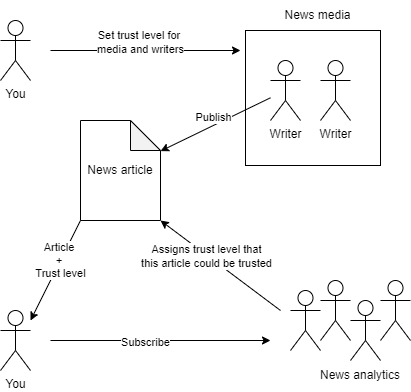

The diagram above was exported from draw.io. Its source (the exported page's mxGraphModel, read from the mxfile embedded in the PNG):
<mxGraphModel dx="1422" dy="764" grid="1" gridSize="10" guides="1" tooltips="1" connect="1" arrows="1" fold="1" page="1" pageScale="1" pageWidth="850" pageHeight="1100" math="0" shadow="0">
  <root>
    <mxCell id="0" />
    <mxCell id="1" parent="0" />
    <mxCell id="SOmBR03aKfVmvZHZbrQM-16" style="edgeStyle=none;rounded=0;orthogonalLoop=1;jettySize=auto;html=1;" edge="1" parent="1">
      <mxGeometry relative="1" as="geometry">
        <mxPoint x="440" y="160" as="targetPoint" />
        <mxPoint x="250" y="160" as="sourcePoint" />
      </mxGeometry>
    </mxCell>
    <mxCell id="SOmBR03aKfVmvZHZbrQM-17" value="Set trust level for &lt;br&gt;media and writers" style="edgeLabel;html=1;align=center;verticalAlign=middle;resizable=0;points=[];" vertex="1" connectable="0" parent="SOmBR03aKfVmvZHZbrQM-16">
      <mxGeometry x="0.362" y="1" relative="1" as="geometry">
        <mxPoint x="-40" y="-8" as="offset" />
      </mxGeometry>
    </mxCell>
    <mxCell id="SOmBR03aKfVmvZHZbrQM-1" value="You" style="shape=umlActor;verticalLabelPosition=bottom;verticalAlign=top;html=1;outlineConnect=0;" vertex="1" parent="1">
      <mxGeometry x="200" y="130" width="30" height="60" as="geometry" />
    </mxCell>
    <mxCell id="SOmBR03aKfVmvZHZbrQM-7" value="" style="whiteSpace=wrap;html=1;aspect=fixed;" vertex="1" parent="1">
      <mxGeometry x="445" y="140" width="135" height="135" as="geometry" />
    </mxCell>
    <mxCell id="SOmBR03aKfVmvZHZbrQM-5" style="rounded=0;orthogonalLoop=1;jettySize=auto;html=1;" edge="1" parent="1" source="SOmBR03aKfVmvZHZbrQM-2" target="SOmBR03aKfVmvZHZbrQM-4">
      <mxGeometry relative="1" as="geometry" />
    </mxCell>
    <mxCell id="SOmBR03aKfVmvZHZbrQM-6" value="Publish" style="edgeLabel;html=1;align=center;verticalAlign=middle;resizable=0;points=[];" vertex="1" connectable="0" parent="SOmBR03aKfVmvZHZbrQM-5">
      <mxGeometry x="-0.3812" y="2" relative="1" as="geometry">
        <mxPoint x="-24" y="1" as="offset" />
      </mxGeometry>
    </mxCell>
    <mxCell id="SOmBR03aKfVmvZHZbrQM-2" value="Writer" style="shape=umlActor;verticalLabelPosition=bottom;verticalAlign=top;html=1;outlineConnect=0;" vertex="1" parent="1">
      <mxGeometry x="470" y="170" width="30" height="60" as="geometry" />
    </mxCell>
    <mxCell id="SOmBR03aKfVmvZHZbrQM-3" value="" style="shape=umlActor;verticalLabelPosition=bottom;verticalAlign=top;html=1;outlineConnect=0;" vertex="1" parent="1">
      <mxGeometry x="490" y="400" width="30" height="60" as="geometry" />
    </mxCell>
    <mxCell id="SOmBR03aKfVmvZHZbrQM-4" value="News article" style="shape=note;whiteSpace=wrap;html=1;backgroundOutline=1;darkOpacity=0.05;" vertex="1" parent="1">
      <mxGeometry x="280" y="230" width="80" height="100" as="geometry" />
    </mxCell>
    <mxCell id="SOmBR03aKfVmvZHZbrQM-8" value="News media" style="text;html=1;strokeColor=none;fillColor=none;align=center;verticalAlign=middle;whiteSpace=wrap;rounded=0;" vertex="1" parent="1">
      <mxGeometry x="475" y="110" width="85" height="30" as="geometry" />
    </mxCell>
    <mxCell id="SOmBR03aKfVmvZHZbrQM-9" value="Writer" style="shape=umlActor;verticalLabelPosition=bottom;verticalAlign=top;html=1;outlineConnect=0;" vertex="1" parent="1">
      <mxGeometry x="520" y="170" width="30" height="60" as="geometry" />
    </mxCell>
    <mxCell id="SOmBR03aKfVmvZHZbrQM-18" value="You" style="shape=umlActor;verticalLabelPosition=bottom;verticalAlign=top;html=1;outlineConnect=0;" vertex="1" parent="1">
      <mxGeometry x="200" y="420" width="30" height="60" as="geometry" />
    </mxCell>
    <mxCell id="SOmBR03aKfVmvZHZbrQM-19" value="" style="endArrow=classic;html=1;rounded=0;entryX=1;entryY=1;entryDx=0;entryDy=0;entryPerimeter=0;" edge="1" parent="1" target="SOmBR03aKfVmvZHZbrQM-4">
      <mxGeometry width="50" height="50" relative="1" as="geometry">
        <mxPoint x="480" y="420" as="sourcePoint" />
        <mxPoint x="450" y="350" as="targetPoint" />
      </mxGeometry>
    </mxCell>
    <mxCell id="SOmBR03aKfVmvZHZbrQM-20" value="Assigns trust level that&lt;br&gt;this article could be trusted" style="edgeLabel;html=1;align=center;verticalAlign=middle;resizable=0;points=[];" vertex="1" connectable="0" parent="SOmBR03aKfVmvZHZbrQM-19">
      <mxGeometry x="0.2223" y="1" relative="1" as="geometry">
        <mxPoint as="offset" />
      </mxGeometry>
    </mxCell>
    <mxCell id="SOmBR03aKfVmvZHZbrQM-21" value="" style="shape=umlActor;verticalLabelPosition=bottom;verticalAlign=top;html=1;outlineConnect=0;" vertex="1" parent="1">
      <mxGeometry x="520" y="390" width="30" height="60" as="geometry" />
    </mxCell>
    <mxCell id="SOmBR03aKfVmvZHZbrQM-23" value="" style="shape=umlActor;verticalLabelPosition=bottom;verticalAlign=top;html=1;outlineConnect=0;" vertex="1" parent="1">
      <mxGeometry x="550" y="410" width="30" height="60" as="geometry" />
    </mxCell>
    <mxCell id="SOmBR03aKfVmvZHZbrQM-24" value="" style="shape=umlActor;verticalLabelPosition=bottom;verticalAlign=top;html=1;outlineConnect=0;" vertex="1" parent="1">
      <mxGeometry x="580" y="390" width="30" height="60" as="geometry" />
    </mxCell>
    <mxCell id="SOmBR03aKfVmvZHZbrQM-25" value="News analytics" style="text;html=1;strokeColor=none;fillColor=none;align=center;verticalAlign=middle;whiteSpace=wrap;rounded=0;" vertex="1" parent="1">
      <mxGeometry x="510" y="470" width="100" height="30" as="geometry" />
    </mxCell>
    <mxCell id="SOmBR03aKfVmvZHZbrQM-26" value="" style="endArrow=classic;html=1;rounded=0;exitX=0;exitY=1;exitDx=0;exitDy=0;exitPerimeter=0;" edge="1" parent="1" source="SOmBR03aKfVmvZHZbrQM-4">
      <mxGeometry width="50" height="50" relative="1" as="geometry">
        <mxPoint x="300" y="350" as="sourcePoint" />
        <mxPoint x="230" y="430" as="targetPoint" />
      </mxGeometry>
    </mxCell>
    <mxCell id="SOmBR03aKfVmvZHZbrQM-27" value="Article &lt;br&gt;+ &lt;br&gt;Trust level" style="edgeLabel;html=1;align=center;verticalAlign=middle;resizable=0;points=[];" vertex="1" connectable="0" parent="SOmBR03aKfVmvZHZbrQM-26">
      <mxGeometry x="-0.3062" relative="1" as="geometry">
        <mxPoint x="-3" y="5" as="offset" />
      </mxGeometry>
    </mxCell>
    <mxCell id="SOmBR03aKfVmvZHZbrQM-28" value="" style="endArrow=classic;html=1;rounded=0;" edge="1" parent="1">
      <mxGeometry width="50" height="50" relative="1" as="geometry">
        <mxPoint x="250" y="450" as="sourcePoint" />
        <mxPoint x="470" y="450" as="targetPoint" />
      </mxGeometry>
    </mxCell>
    <mxCell id="SOmBR03aKfVmvZHZbrQM-29" value="Subscribe" style="edgeLabel;html=1;align=center;verticalAlign=middle;resizable=0;points=[];" vertex="1" connectable="0" parent="SOmBR03aKfVmvZHZbrQM-28">
      <mxGeometry x="-0.1455" y="-1" relative="1" as="geometry">
        <mxPoint as="offset" />
      </mxGeometry>
    </mxCell>
  </root>
</mxGraphModel>